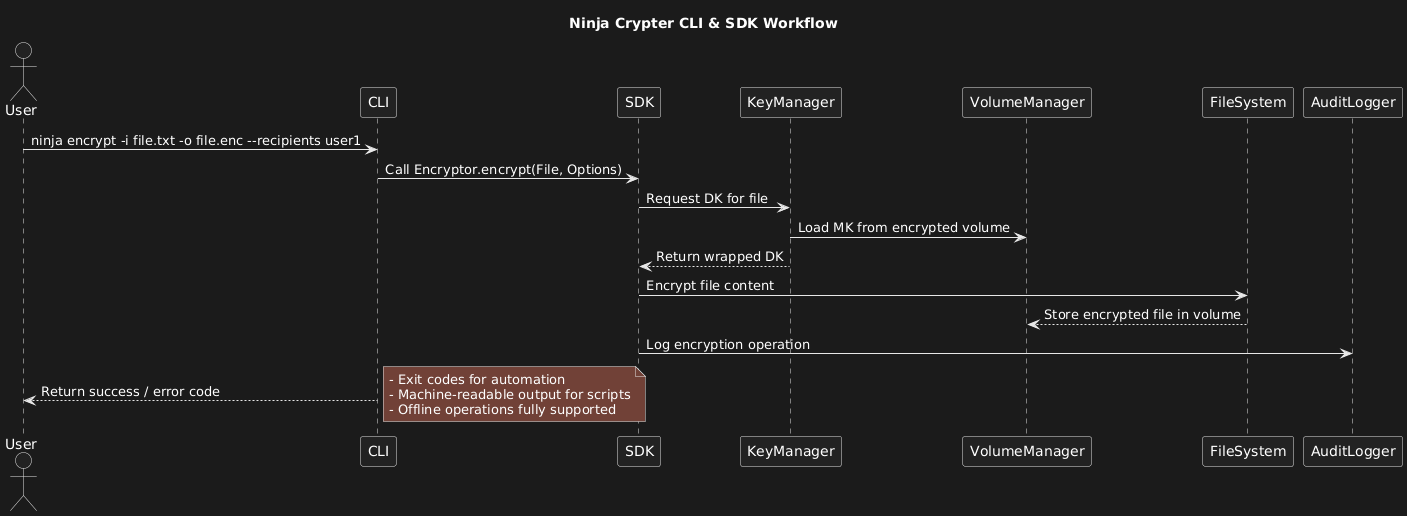

The diagram above was rendered by PlantUML. Its source (embedded in the PNG):
@startuml
title Ninja Crypter CLI & SDK Workflow

actor User
participant CLI
participant SDK
participant KeyManager
participant VolumeManager
participant FileSystem
participant AuditLogger

User -> CLI : ninja encrypt -i file.txt -o file.enc --recipients user1
CLI -> SDK : Call Encryptor.encrypt(File, Options)
SDK -> KeyManager : Request DK for file
KeyManager -> VolumeManager : Load MK from encrypted volume
KeyManager --> SDK : Return wrapped DK
SDK -> FileSystem : Encrypt file content
FileSystem --> VolumeManager : Store encrypted file in volume
SDK -> AuditLogger : Log encryption operation
CLI --> User : Return success / error code

note right
  - Exit codes for automation
  - Machine-readable output for scripts
  - Offline operations fully supported
end note
@enduml